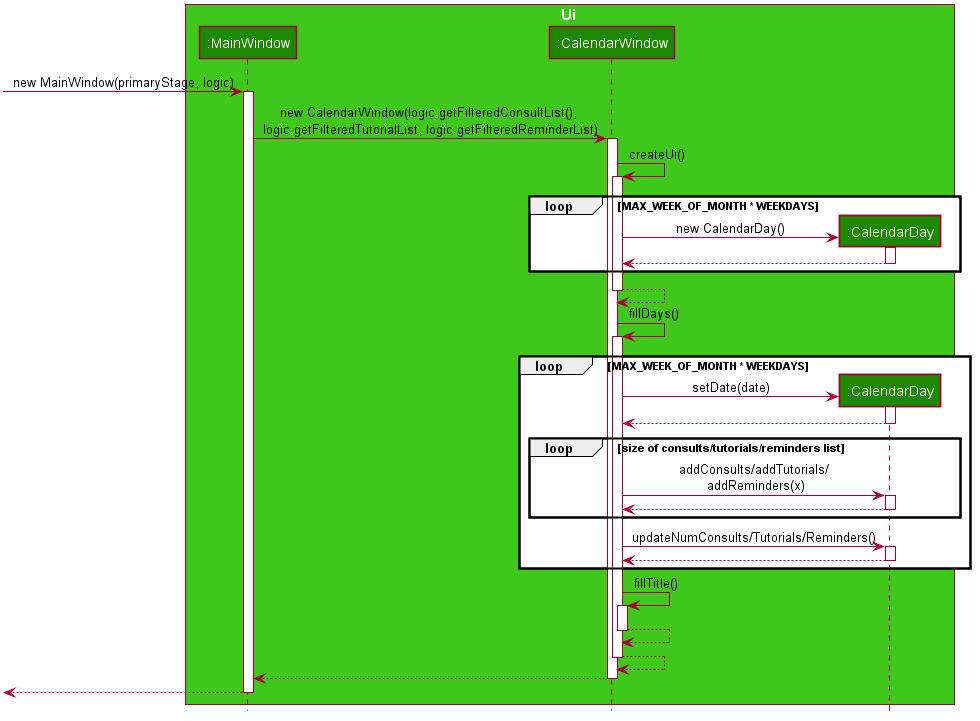

The diagram above was rendered by PlantUML. Its source (embedded in the PNG):
@startuml











skinparam BackgroundColor #FFFFFFF

skinparam Shadowing false

skinparam Class {
    FontColor #FFFFFF
    BorderThickness 1
    BorderColor #FFFFFF
    StereotypeFontColor #FFFFFF
    FontName Arial
}

skinparam Actor {
    BorderColor #000000
    Color #000000
    FontName Arial
}

skinparam Sequence {
    MessageAlign center
    BoxFontSize 15
    BoxPadding 0
    BoxFontColor #FFFFFF
    FontName Arial
}

skinparam Participant {
    FontColor #FFFFFFF
    Padding 20
}

skinparam MinClassWidth 50
skinparam ParticipantPadding 10
skinparam Shadowing false
skinparam DefaultTextAlignment center
skinparam packageStyle Rectangle

hide footbox
hide members
hide circle

box Ui #3FC71B
participant ":MainWindow" as MainWindow #1D8900
participant ":CalendarWindow" as CalendarWindow #1D8900
participant ":CalendarDay" as CalendarDay #1D8900
end box

[-> MainWindow : new MainWindow(primaryStage, logic)
activate MainWindow

MainWindow -> CalendarWindow : new CalendarWindow(logic.getFilteredConsultList(), \nlogic.getFilteredTutorialList, logic.getFilteredReminderList)
activate CalendarWindow

CalendarWindow -> CalendarWindow : createUi()
activate CalendarWindow

loop MAX_WEEK_OF_MONTH * WEEKDAYS
create CalendarDay
CalendarWindow -> CalendarDay :new CalendarDay()
activate CalendarDay
CalendarDay --> CalendarWindow
deactivate CalendarDay
end

CalendarWindow --> CalendarWindow
deactivate CalendarWindow

CalendarWindow -> CalendarWindow : fillDays()
activate CalendarWindow

loop MAX_WEEK_OF_MONTH * WEEKDAYS
create CalendarDay
CalendarWindow -> CalendarDay : setDate(date)
activate CalendarDay
CalendarDay --> CalendarWindow
deactivate CalendarDay

loop size of consults/tutorials/reminders list
CalendarWindow -> CalendarDay : addConsults/addTutorials/\n addReminders(x)
activate CalendarDay
CalendarDay --> CalendarWindow
deactivate CalendarDay

end
CalendarWindow -> CalendarDay: updateNumConsults/Tutorials/Reminders()
activate CalendarDay
CalendarDay --> CalendarWindow
deactivate CalendarDay
end

CalendarWindow -> CalendarWindow : fillTitle()
activate CalendarWindow
CalendarWindow --> CalendarWindow
deactivate CalendarWindow

CalendarWindow --> CalendarWindow
deactivate CalendarWindow

CalendarWindow --> MainWindow
deactivate CalendarWindow

[<-- MainWindow
deactivate MainWindow

@enduml